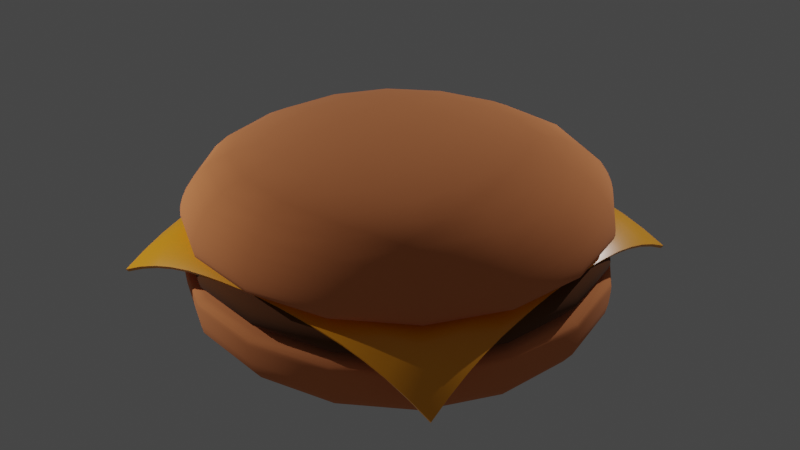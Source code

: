 # Source: hamburger.blend  (saved by Blender 3.2.14; exported with 4.5.12 LTS)
import bpy
from mathutils import Matrix  # noqa: F401  (used for matrix-valued properties, if any)

bpy.ops.wm.read_factory_settings(use_empty=True)
scene = bpy.context.scene
scene.name = 'Scene'

# ---- collections
col_collection = bpy.data.collections.new('Collection'); scene.collection.children.link(col_collection)

# ---- materials (node trees are filled in below, after node groups)
mat_bunmaterial = bpy.data.materials.new('bunMaterial')
mat_bunmaterial.use_transparent_shadow = False
mat_meatmaterial = bpy.data.materials.new('meatMaterial')
mat_meatmaterial.alpha_threshold = 0.0
mat_meatmaterial.use_transparent_shadow = False
mat_meatmaterial.line_color = (0.0, 0.0, 0.0, 1.0)
mat_cheesematerial = bpy.data.materials.new('cheeseMaterial')
mat_cheesematerial.use_transparent_shadow = False

# ---- node groups
ng_auto_smooth = bpy.data.node_groups.new('Auto Smooth', 'GeometryNodeTree')
_s = ng_auto_smooth.interface.new_socket(name='Geometry', in_out='OUTPUT', socket_type='NodeSocketGeometry')
_s = ng_auto_smooth.interface.new_socket(name='Geometry', in_out='INPUT', socket_type='NodeSocketGeometry')
_s = ng_auto_smooth.interface.new_socket(name='Angle', in_out='INPUT', socket_type='NodeSocketFloat')
_s.subtype = 'ANGLE'
_s.min_value = 0.0
_s.max_value = 3.142
ng_auto_smooth.is_modifier = True
_N = ng_auto_smooth.nodes; _L = ng_auto_smooth.links
n0 = _N.new('NodeGroupOutput'); n0.name = 'Group Output'; n0.location = (480, -100)
n1 = _N.new('NodeGroupInput'); n1.name = 'Group Input'; n1.location = (-420, -300)
n2 = _N.new('NodeGroupInput'); n2.name = 'Group Input.001'; n2.location = (-60, -100)
n3 = _N.new('GeometryNodeSetShadeSmooth'); n3.name = 'Set Shade Smooth'; n3.location = (120, -100)
n3.domain = 'EDGE'
n4 = _N.new('GeometryNodeSetShadeSmooth'); n4.name = 'Set Shade Smooth.001'; n4.location = (300, -100)
n5 = _N.new('GeometryNodeInputMeshEdgeAngle'); n5.name = 'Edge Angle'; n5.location = (-420, -220)
n6 = _N.new('GeometryNodeInputEdgeSmooth'); n6.name = 'Is Edge Smooth'; n6.location = (-60, -160)
n7 = _N.new('GeometryNodeInputShadeSmooth'); n7.name = 'Is Face Smooth'; n7.location = (-240, -340)
n8 = _N.new('FunctionNodeBooleanMath'); n8.name = 'Boolean Math'; n8.location = (-60, -220)
n9 = _N.new('FunctionNodeCompare'); n9.name = 'Compare'; n9.location = (-240, -180)
n9.operation = 'LESS_EQUAL'
_L.new(n5.outputs[0], n9.inputs[0])
_L.new(n4.outputs[0], n0.inputs[0])
_L.new(n1.outputs[1], n9.inputs[1])
_L.new(n9.outputs[0], n8.inputs[0])
_L.new(n7.outputs[0], n8.inputs[1])
_L.new(n2.outputs[0], n3.inputs[0])
_L.new(n6.outputs[0], n3.inputs[1])
_L.new(n3.outputs[0], n4.inputs[0])
_L.new(n8.outputs[0], n3.inputs[2])
n0.is_active_output = True

# ---- material node trees
mat_bunmaterial.use_nodes = True; mat_bunmaterial.node_tree.nodes.clear()
_N = mat_bunmaterial.node_tree.nodes; _L = mat_bunmaterial.node_tree.links
n0 = _N.new('ShaderNodeBsdfPrincipled'); n0.name = 'Principled BSDF'; n0.location = (10, 300)
n0.distribution = 'GGX'
n0.subsurface_method = 'RANDOM_WALK_SKIN'
n0.inputs[0].default_value = (0.8, 0.2567, 0.0871, 1.0)
n0.inputs[2].default_value = 1.0
n0.inputs[3].default_value = 1.45
n0.inputs[27].default_value = (0.0, 0.0, 0.0, 1.0)
n0.inputs[28].default_value = 1.0
n1 = _N.new('ShaderNodeOutputMaterial'); n1.name = 'Material Output'; n1.location = (300, 300)
_L.new(n0.outputs[0], n1.inputs[0])
n1.is_active_output = True
mat_meatmaterial.use_nodes = True; mat_meatmaterial.node_tree.nodes.clear()
_N = mat_meatmaterial.node_tree.nodes; _L = mat_meatmaterial.node_tree.links
n0 = _N.new('ShaderNodeOutputMaterial'); n0.name = 'Material Output'; n0.location = (300, 300)
n1 = _N.new('ShaderNodeBsdfPrincipled'); n1.name = 'Principled BSDF'; n1.location = (10, 300)
n1.distribution = 'GGX'
n1.subsurface_method = 'RANDOM_WALK_SKIN'
n1.inputs[0].default_value = (0.1178, 0.0362, 0.005378, 1.0)
n1.inputs[2].default_value = 1.0
n1.inputs[3].default_value = 1.45
n1.inputs[27].default_value = (0.0, 0.0, 0.0, 1.0)
n1.inputs[28].default_value = 1.0
_L.new(n1.outputs[0], n0.inputs[0])
n0.is_active_output = True
mat_cheesematerial.use_nodes = True; mat_cheesematerial.node_tree.nodes.clear()
_N = mat_cheesematerial.node_tree.nodes; _L = mat_cheesematerial.node_tree.links
n0 = _N.new('ShaderNodeBsdfPrincipled'); n0.name = 'Principled BSDF'; n0.location = (10, 300)
n0.distribution = 'GGX'
n0.subsurface_method = 'RANDOM_WALK_SKIN'
n0.inputs[0].default_value = (1.0, 0.3816, 0.005117, 1.0)
n0.inputs[2].default_value = 0.3053
n0.inputs[3].default_value = 1.45
n0.inputs[27].default_value = (0.0, 0.0, 0.0, 1.0)
n0.inputs[28].default_value = 1.0
n1 = _N.new('ShaderNodeOutputMaterial'); n1.name = 'Material Output'; n1.location = (300, 300)
_L.new(n0.outputs[0], n1.inputs[0])
n1.is_active_output = True

# ---- world
world_world = bpy.data.worlds.new('World'); scene.world = world_world
world_world.use_nodes = True; world_world.node_tree.nodes.clear()
_N = world_world.node_tree.nodes; _L = world_world.node_tree.links
n0 = _N.new('ShaderNodeOutputWorld'); n0.name = 'World Output'; n0.location = (300, 300)
n1 = _N.new('ShaderNodeBackground'); n1.name = 'Background'; n1.location = (10, 300)
n1.inputs[0].default_value = (0.05088, 0.05088, 0.05088, 1.0)
_L.new(n1.outputs[0], n0.inputs[0])
n0.is_active_output = True
world_world.color = (0.05088, 0.05088, 0.05088)
world_world.use_sun_shadow = False
world_world.sun_shadow_jitter_overblur = 0.0

# ---- lights
light_light = bpy.data.lights.new('Light', 'POINT')
light_light.transmission_factor = 0.0
light_light.energy = 5000.0
light_light.shadow_soft_size = 0.1
light_light.shadow_maximum_resolution = 0.006
light_light.use_absolute_resolution = True
light_light_001 = bpy.data.lights.new('Light.001', 'POINT')
light_light_001.transmission_factor = 0.0
light_light_001.energy = 3000.0
light_light_001.shadow_soft_size = 0.1
light_light_001.shadow_maximum_resolution = 0.006
light_light_001.use_absolute_resolution = True

# ---- meshes
me_cube_001 = bpy.data.meshes.new('Cube.001')
me_cube_001.from_pydata([(4.925, 4.925, 1.48), (4.725, 4.725, -0.4039), (4.925, -4.925, 1.48), (4.725, -4.725, -0.4039), (-4.925, 4.925, 1.48), (-4.725, 4.725, -0.4039), (-4.925, -4.925, 1.48), (-4.725, -4.725, -0.4039), (4.925, 4.925, 1.175), (4.925, -4.925, 1.175), (-4.925, -4.925, 1.175), (-4.925, 4.925, 1.175), (4.925, 4.925, 0.8981), (4.925, -4.925, 0.8981), (-4.925, -4.925, 0.8981), (-4.925, 4.925, 0.8981)], [], [(12, 1, 3, 13), (13, 3, 7, 14), (14, 7, 5, 15), (15, 5, 1, 12), (2, 6, 4, 0), (7, 3, 1, 5), (4, 11, 8, 0), (6, 10, 11, 4), (2, 9, 10, 6), (0, 8, 9, 2), (11, 15, 12, 8), (10, 14, 15, 11), (9, 13, 14, 10), (8, 12, 13, 9)])
me_cube_001.polygons.foreach_set('use_smooth', [True] * 14)
_uv = me_cube_001.uv_layers.new(name='UVMap')
_uv.uv.foreach_set('vector', [0.4961, 0.0, 0.625, 0.0, 0.625, 0.25, 0.4961, 0.25, 0.4961, 0.25, 0.625, 0.25, 0.625, 0.5, 0.4961, 0.5, 0.4961, 0.5, 0.625, 0.5, 0.625, 0.75, 0.4961, 0.75, 0.4961, 0.75, 0.625, 0.75, 0.625, 1.0, 0.4961, 1.0, 0.125, 0.5, 0.375, 0.5, 0.375, 0.75, 0.125, 0.75, 0.625, 0.5, 0.875, 0.5, 0.875, 0.75, 0.625, 0.75, 0.375, 0.75, 0.4083, 0.75, 0.4083, 1.0, 0.375, 1.0, 0.375, 0.5, 0.4083, 0.5, 0.4083, 0.75, 0.375, 0.75, 0.375, 0.25, 0.4083, 0.25, 0.4083, 0.5, 0.375, 0.5, 0.375, 0.0, 0.4083, 0.0, 0.4083, 0.25, 0.375, 0.25, 0.4083, 0.75, 0.4961, 0.75, 0.4961, 1.0, 0.4083, 1.0, 0.4083, 0.5, 0.4961, 0.5, 0.4961, 0.75, 0.4083, 0.75, 0.4083, 0.25, 0.4961, 0.25, 0.4961, 0.5, 0.4083, 0.5, 0.4083, 0.0, 0.4961, 0.0, 0.4961, 0.25, 0.4083, 0.25])
me_cube_001.materials.append(mat_bunmaterial)
me_cube_001.update()
me_cube_002 = bpy.data.meshes.new('Cube.002')
me_cube_002.from_pydata([(4.201, 4.201, 1.365), (4.548, 4.548, 0.272), (4.201, -4.201, 1.365), (4.548, -4.548, 0.272), (-4.201, 4.201, 1.365), (-4.548, 4.548, 0.272), (-4.201, -4.201, 1.365), (-4.548, -4.548, 0.272), (4.925, 4.925, 1.0), (4.925, -4.925, 1.0), (-4.925, -4.925, 1.0), (-4.925, 4.925, 1.0), (4.925, 4.925, 0.6991), (4.925, -4.925, 0.6991), (-4.925, -4.925, 0.6991), (-4.925, 4.925, 0.6991)], [], [(12, 1, 3, 13), (13, 3, 7, 14), (14, 7, 5, 15), (15, 5, 1, 12), (2, 6, 4, 0), (7, 3, 1, 5), (4, 11, 8, 0), (6, 10, 11, 4), (2, 9, 10, 6), (0, 8, 9, 2), (11, 15, 12, 8), (10, 14, 15, 11), (9, 13, 14, 10), (8, 12, 13, 9)])
me_cube_002.polygons.foreach_set('use_smooth', [True] * 14)
_uv = me_cube_002.uv_layers.new(name='UVMap')
_uv.uv.foreach_set('vector', [0.4961, 0.0, 0.625, 0.0, 0.625, 0.25, 0.4961, 0.25, 0.4961, 0.25, 0.625, 0.25, 0.625, 0.5, 0.4961, 0.5, 0.4961, 0.5, 0.625, 0.5, 0.625, 0.75, 0.4961, 0.75, 0.4961, 0.75, 0.625, 0.75, 0.625, 1.0, 0.4961, 1.0, 0.125, 0.5, 0.375, 0.5, 0.375, 0.75, 0.125, 0.75, 0.625, 0.5, 0.875, 0.5, 0.875, 0.75, 0.625, 0.75, 0.375, 0.75, 0.4083, 0.75, 0.4083, 1.0, 0.375, 1.0, 0.375, 0.5, 0.4083, 0.5, 0.4083, 0.75, 0.375, 0.75, 0.375, 0.25, 0.4083, 0.25, 0.4083, 0.5, 0.375, 0.5, 0.375, 0.0, 0.4083, 0.0, 0.4083, 0.25, 0.375, 0.25, 0.4083, 0.75, 0.4961, 0.75, 0.4961, 1.0, 0.4083, 1.0, 0.4083, 0.5, 0.4961, 0.5, 0.4961, 0.75, 0.4083, 0.75, 0.4083, 0.25, 0.4961, 0.25, 0.4961, 0.5, 0.4083, 0.5, 0.4083, 0.0, 0.4961, 0.0, 0.4961, 0.25, 0.4083, 0.25])
me_cube_002.materials.append(mat_meatmaterial)
me_cube_002.update()
me_plane = bpy.data.meshes.new('Plane')
me_plane.from_pydata([(-4.435, -4.435, -1.359), (4.435, -4.435, -1.359), (-4.435, 4.435, -1.359), (4.435, 4.435, -1.359), (-4.435, 3.881, -1.09), (-4.435, 3.327, -0.8721), (-4.435, 2.772, -0.7038), (-4.435, 2.218, -0.5844), (-4.435, 1.663, -0.5103), (-4.435, 1.109, -0.4577), (-4.435, 0.5544, -0.4239), (-4.435, 0.0, -0.4091), (-4.435, -0.5544, -0.4239), (-4.435, -1.109, -0.4577), (-4.435, -1.663, -0.5103), (-4.435, -2.218, -0.5844), (-4.435, -2.772, -0.7038), (-4.435, -3.327, -0.8721), (-4.435, -3.881, -1.09), (-3.881, -4.435, -1.09), (-3.327, -4.435, -0.8721), (-2.772, -4.435, -0.7038), (-2.218, -4.435, -0.5844), (-1.663, -4.435, -0.5103), (-1.109, -4.435, -0.4577), (-0.5544, -4.435, -0.4239), (0.0, -4.435, -0.4091), (0.5544, -4.435, -0.4239), (1.109, -4.435, -0.4577), (1.663, -4.435, -0.5103), (2.218, -4.435, -0.5844), (2.772, -4.435, -0.7038), (3.327, -4.435, -0.8721), (3.881, -4.435, -1.09), (4.435, -3.881, -1.09), (4.435, -3.327, -0.8721), (4.435, -2.772, -0.7038), (4.435, -2.218, -0.5844), (4.435, -1.663, -0.5103), (4.435, -1.109, -0.4577), (4.435, -0.5544, -0.4239), (4.435, 0.0, -0.4091), (4.435, 0.5544, -0.4239), (4.435, 1.109, -0.4577), (4.435, 1.663, -0.5103), (4.435, 2.218, -0.5844), (4.435, 2.772, -0.7038), (4.435, 3.327, -0.8721), (4.435, 3.881, -1.09), (3.881, 4.435, -1.09), (3.327, 4.435, -0.8721), (2.772, 4.435, -0.7038), (2.218, 4.435, -0.5844), (1.663, 4.435, -0.5103), (1.109, 4.435, -0.4577), (0.5544, 4.435, -0.4239), (0.0, 4.435, -0.4091), (-0.5544, 4.435, -0.4239), (-1.109, 4.435, -0.4577), (-1.663, 4.435, -0.5103), (-2.218, 4.435, -0.5844), (-2.772, 4.435, -0.7038), (-3.327, 4.435, -0.8721), (-3.881, 4.435, -1.09), (-3.881, -3.881, -0.678), (-3.881, -3.327, -0.5153), (-3.881, -2.772, -0.3695), (-3.881, -2.218, -0.2621), (-3.881, -1.663, -0.1935), (-3.881, -1.109, -0.1434), (-3.881, -0.5544, -0.1115), (-3.881, 0.0, -0.09807), (-3.881, 0.5544, -0.1115), (-3.881, 1.109, -0.1434), (-3.881, 1.663, -0.1935), (-3.881, 2.218, -0.2621), (-3.881, 2.772, -0.3695), (-3.881, 3.327, -0.5153), (-3.881, 3.881, -0.678), (-3.327, -3.881, -0.5153), (-3.327, -3.327, -0.3309), (-3.327, -2.772, -0.228), (-3.327, -2.218, -0.1476), (-3.327, -1.663, -0.09057), (-3.327, -1.109, -0.04744), (-3.327, -0.5544, -0.02065), (-3.327, 0.0, -0.01108), (-3.327, 0.5544, -0.02065), (-3.327, 1.109, -0.04744), (-3.327, 1.663, -0.09057), (-3.327, 2.218, -0.1476), (-3.327, 2.772, -0.228), (-3.327, 3.327, -0.3309), (-3.327, 3.881, -0.5153), (-2.772, -3.881, -0.3695), (-2.772, -3.327, -0.228), (-2.772, -2.772, -0.1567), (-2.772, -2.218, -0.1044), (-2.772, -1.663, -0.05934), (-2.772, -1.109, -0.02593), (-2.772, -0.5544, -0.006646), (-2.772, 0.0, -0.002384), (-2.772, 0.5544, -0.006646), (-2.772, 1.109, -0.02593), (-2.772, 1.663, -0.05934), (-2.772, 2.218, -0.1044), (-2.772, 2.772, -0.1567), (-2.772, 3.327, -0.228), (-2.772, 3.881, -0.3695), (-2.218, -3.881, -0.2621), (-2.218, -3.327, -0.1476), (-2.218, -2.772, -0.1044), (-2.218, -2.218, -0.06532), (-2.218, -1.663, -0.03352), (-2.218, -1.109, -0.01094), (-2.218, -0.5544, -0.0004805), (-2.218, 0.0, 0.0), (-2.218, 0.5544, -0.0004805), (-2.218, 1.109, -0.01094), (-2.218, 1.663, -0.03352), (-2.218, 2.218, -0.06532), (-2.218, 2.772, -0.1044), (-2.218, 3.327, -0.1476), (-2.218, 3.881, -0.2621), (-1.663, -3.881, -0.1935), (-1.663, -3.327, -0.09057), (-1.663, -2.772, -0.05934), (-1.663, -2.218, -0.03352), (-1.663, -1.663, -0.01397), (-1.663, -1.109, -0.002153), (-1.663, -0.5544, 0.0), (-1.663, 0.0, 0.0), (-1.663, 0.5544, 0.0), (-1.663, 1.109, -0.002153), (-1.663, 1.663, -0.01397), (-1.663, 2.218, -0.03352), (-1.663, 2.772, -0.05934), (-1.663, 3.327, -0.09057), (-1.663, 3.881, -0.1935), (-1.109, -3.881, -0.1434), (-1.109, -3.327, -0.04744), (-1.109, -2.772, -0.02593), (-1.109, -2.218, -0.01094), (-1.109, -1.663, -0.002153), (-1.109, -1.109, 0.0), (-1.109, -0.5544, 0.0), (-1.109, 0.0, 0.0), (-1.109, 0.5544, 0.0), (-1.109, 1.109, 0.0), (-1.109, 1.663, -0.002153), (-1.109, 2.218, -0.01094), (-1.109, 2.772, -0.02593), (-1.109, 3.327, -0.04744), (-1.109, 3.881, -0.1434), (-0.5544, -3.881, -0.1115), (-0.5544, -3.327, -0.02065), (-0.5544, -2.772, -0.006646), (-0.5544, -2.218, -0.0004805), (-0.5544, -1.663, 0.0), (-0.5544, -1.109, 0.0), (-0.5544, -0.5544, 0.0), (-0.5544, 0.0, 0.0), (-0.5544, 0.5544, 0.0), (-0.5544, 1.109, 0.0), (-0.5544, 1.663, 0.0), (-0.5544, 2.218, -0.0004805), (-0.5544, 2.772, -0.006646), (-0.5544, 3.327, -0.02065), (-0.5544, 3.881, -0.1115), (0.0, -3.881, -0.09807), (0.0, -3.327, -0.01108), (0.0, -2.772, -0.002384), (0.0, -2.218, 0.0), (0.0, -1.663, 0.0), (0.0, -1.109, 0.0), (0.0, -0.5544, 0.0), (0.0, 0.0, 0.0), (0.0, 0.5544, 0.0), (0.0, 1.109, 0.0), (0.0, 1.663, 0.0), (0.0, 2.218, 0.0), (0.0, 2.772, -0.002384), (0.0, 3.327, -0.01108), (0.0, 3.881, -0.09807), (0.5544, -3.881, -0.1115), (0.5544, -3.327, -0.02065), (0.5544, -2.772, -0.006646), (0.5544, -2.218, -0.0004805), (0.5544, -1.663, 0.0), (0.5544, -1.109, 0.0), (0.5544, -0.5544, 0.0), (0.5544, 0.0, 0.0), (0.5544, 0.5544, 0.0), (0.5544, 1.109, 0.0), (0.5544, 1.663, 0.0), (0.5544, 2.218, -0.0004805), (0.5544, 2.772, -0.006646), (0.5544, 3.327, -0.02065), (0.5544, 3.881, -0.1115), (1.109, -3.881, -0.1434), (1.109, -3.327, -0.04744), (1.109, -2.772, -0.02593), (1.109, -2.218, -0.01094), (1.109, -1.663, -0.002153), (1.109, -1.109, 0.0), (1.109, -0.5544, 0.0), (1.109, 0.0, 0.0), (1.109, 0.5544, 0.0), (1.109, 1.109, 0.0), (1.109, 1.663, -0.002153), (1.109, 2.218, -0.01094), (1.109, 2.772, -0.02593), (1.109, 3.327, -0.04744), (1.109, 3.881, -0.1434), (1.663, -3.881, -0.1935), (1.663, -3.327, -0.09057), (1.663, -2.772, -0.05934), (1.663, -2.218, -0.03352), (1.663, -1.663, -0.01397), (1.663, -1.109, -0.002153), (1.663, -0.5544, 0.0), (1.663, 0.0, 0.0), (1.663, 0.5544, 0.0), (1.663, 1.109, -0.002153), (1.663, 1.663, -0.01397), (1.663, 2.218, -0.03352), (1.663, 2.772, -0.05934), (1.663, 3.327, -0.09057), (1.663, 3.881, -0.1935), (2.218, -3.881, -0.2621), (2.218, -3.327, -0.1476), (2.218, -2.772, -0.1044), (2.218, -2.218, -0.06532), (2.218, -1.663, -0.03352), (2.218, -1.109, -0.01094), (2.218, -0.5544, -0.0004805), (2.218, 0.0, 0.0), (2.218, 0.5544, -0.0004805), (2.218, 1.109, -0.01094), (2.218, 1.663, -0.03352), (2.218, 2.218, -0.06532), (2.218, 2.772, -0.1044), (2.218, 3.327, -0.1476), (2.218, 3.881, -0.2621), (2.772, -3.881, -0.3695), (2.772, -3.327, -0.228), (2.772, -2.772, -0.1567), (2.772, -2.218, -0.1044), (2.772, -1.663, -0.05934), (2.772, -1.109, -0.02593), (2.772, -0.5544, -0.006646), (2.772, 0.0, -0.002384), (2.772, 0.5544, -0.006646), (2.772, 1.109, -0.02593), (2.772, 1.663, -0.05934), (2.772, 2.218, -0.1044), (2.772, 2.772, -0.1567), (2.772, 3.327, -0.228), (2.772, 3.881, -0.3695), (3.327, -3.881, -0.5153), (3.327, -3.327, -0.3309), (3.327, -2.772, -0.228), (3.327, -2.218, -0.1476), (3.327, -1.663, -0.09057), (3.327, -1.109, -0.04744), (3.327, -0.5544, -0.02065), (3.327, 0.0, -0.01108), (3.327, 0.5544, -0.02065), (3.327, 1.109, -0.04744), (3.327, 1.663, -0.09057), (3.327, 2.218, -0.1476), (3.327, 2.772, -0.228), (3.327, 3.327, -0.3309), (3.327, 3.881, -0.5153), (3.881, -3.881, -0.678), (3.881, -3.327, -0.5153), (3.881, -2.772, -0.3695), (3.881, -2.218, -0.2621), (3.881, -1.663, -0.1935), (3.881, -1.109, -0.1434), (3.881, -0.5544, -0.1115), (3.881, 0.0, -0.09807), (3.881, 0.5544, -0.1115), (3.881, 1.109, -0.1434), (3.881, 1.663, -0.1935), (3.881, 2.218, -0.2621), (3.881, 2.772, -0.3695), (3.881, 3.327, -0.5153), (3.881, 3.881, -0.678)], [], [(288, 48, 3, 49), (4, 78, 63, 2), (78, 93, 62, 63), (93, 108, 61, 62), (108, 123, 60, 61), (123, 138, 59, 60), (138, 153, 58, 59), (153, 168, 57, 58), (168, 183, 56, 57), (183, 198, 55, 56), (198, 213, 54, 55), (213, 228, 53, 54), (228, 243, 52, 53), (243, 258, 51, 52), (258, 273, 50, 51), (273, 288, 49, 50), (0, 19, 64, 18), (18, 64, 65, 17), (17, 65, 66, 16), (16, 66, 67, 15), (15, 67, 68, 14), (14, 68, 69, 13), (13, 69, 70, 12), (12, 70, 71, 11), (11, 71, 72, 10), (10, 72, 73, 9), (9, 73, 74, 8), (8, 74, 75, 7), (7, 75, 76, 6), (6, 76, 77, 5), (5, 77, 78, 4), (19, 20, 79, 64), (64, 79, 80, 65), (65, 80, 81, 66), (66, 81, 82, 67), (67, 82, 83, 68), (68, 83, 84, 69), (69, 84, 85, 70), (70, 85, 86, 71), (71, 86, 87, 72), (72, 87, 88, 73), (73, 88, 89, 74), (74, 89, 90, 75), (75, 90, 91, 76), (76, 91, 92, 77), (77, 92, 93, 78), (20, 21, 94, 79), (79, 94, 95, 80), (80, 95, 96, 81), (81, 96, 97, 82), (82, 97, 98, 83), (83, 98, 99, 84), (84, 99, 100, 85), (85, 100, 101, 86), (86, 101, 102, 87), (87, 102, 103, 88), (88, 103, 104, 89), (89, 104, 105, 90), (90, 105, 106, 91), (91, 106, 107, 92), (92, 107, 108, 93), (21, 22, 109, 94), (94, 109, 110, 95), (95, 110, 111, 96), (96, 111, 112, 97), (97, 112, 113, 98), (98, 113, 114, 99), (99, 114, 115, 100), (100, 115, 116, 101), (101, 116, 117, 102), (102, 117, 118, 103), (103, 118, 119, 104), (104, 119, 120, 105), (105, 120, 121, 106), (106, 121, 122, 107), (107, 122, 123, 108), (22, 23, 124, 109), (109, 124, 125, 110), (110, 125, 126, 111), (111, 126, 127, 112), (112, 127, 128, 113), (113, 128, 129, 114), (114, 129, 130, 115), (115, 130, 131, 116), (116, 131, 132, 117), (117, 132, 133, 118), (118, 133, 134, 119), (119, 134, 135, 120), (120, 135, 136, 121), (121, 136, 137, 122), (122, 137, 138, 123), (23, 24, 139, 124), (124, 139, 140, 125), (125, 140, 141, 126), (126, 141, 142, 127), (127, 142, 143, 128), (128, 143, 144, 129), (129, 144, 145, 130), (130, 145, 146, 131), (131, 146, 147, 132), (132, 147, 148, 133), (133, 148, 149, 134), (134, 149, 150, 135), (135, 150, 151, 136), (136, 151, 152, 137), (137, 152, 153, 138), (24, 25, 154, 139), (139, 154, 155, 140), (140, 155, 156, 141), (141, 156, 157, 142), (142, 157, 158, 143), (143, 158, 159, 144), (144, 159, 160, 145), (145, 160, 161, 146), (146, 161, 162, 147), (147, 162, 163, 148), (148, 163, 164, 149), (149, 164, 165, 150), (150, 165, 166, 151), (151, 166, 167, 152), (152, 167, 168, 153), (25, 26, 169, 154), (154, 169, 170, 155), (155, 170, 171, 156), (156, 171, 172, 157), (157, 172, 173, 158), (158, 173, 174, 159), (159, 174, 175, 160), (160, 175, 176, 161), (161, 176, 177, 162), (162, 177, 178, 163), (163, 178, 179, 164), (164, 179, 180, 165), (165, 180, 181, 166), (166, 181, 182, 167), (167, 182, 183, 168), (26, 27, 184, 169), (169, 184, 185, 170), (170, 185, 186, 171), (171, 186, 187, 172), (172, 187, 188, 173), (173, 188, 189, 174), (174, 189, 190, 175), (175, 190, 191, 176), (176, 191, 192, 177), (177, 192, 193, 178), (178, 193, 194, 179), (179, 194, 195, 180), (180, 195, 196, 181), (181, 196, 197, 182), (182, 197, 198, 183), (27, 28, 199, 184), (184, 199, 200, 185), (185, 200, 201, 186), (186, 201, 202, 187), (187, 202, 203, 188), (188, 203, 204, 189), (189, 204, 205, 190), (190, 205, 206, 191), (191, 206, 207, 192), (192, 207, 208, 193), (193, 208, 209, 194), (194, 209, 210, 195), (195, 210, 211, 196), (196, 211, 212, 197), (197, 212, 213, 198), (28, 29, 214, 199), (199, 214, 215, 200), (200, 215, 216, 201), (201, 216, 217, 202), (202, 217, 218, 203), (203, 218, 219, 204), (204, 219, 220, 205), (205, 220, 221, 206), (206, 221, 222, 207), (207, 222, 223, 208), (208, 223, 224, 209), (209, 224, 225, 210), (210, 225, 226, 211), (211, 226, 227, 212), (212, 227, 228, 213), (29, 30, 229, 214), (214, 229, 230, 215), (215, 230, 231, 216), (216, 231, 232, 217), (217, 232, 233, 218), (218, 233, 234, 219), (219, 234, 235, 220), (220, 235, 236, 221), (221, 236, 237, 222), (222, 237, 238, 223), (223, 238, 239, 224), (224, 239, 240, 225), (225, 240, 241, 226), (226, 241, 242, 227), (227, 242, 243, 228), (30, 31, 244, 229), (229, 244, 245, 230), (230, 245, 246, 231), (231, 246, 247, 232), (232, 247, 248, 233), (233, 248, 249, 234), (234, 249, 250, 235), (235, 250, 251, 236), (236, 251, 252, 237), (237, 252, 253, 238), (238, 253, 254, 239), (239, 254, 255, 240), (240, 255, 256, 241), (241, 256, 257, 242), (242, 257, 258, 243), (31, 32, 259, 244), (244, 259, 260, 245), (245, 260, 261, 246), (246, 261, 262, 247), (247, 262, 263, 248), (248, 263, 264, 249), (249, 264, 265, 250), (250, 265, 266, 251), (251, 266, 267, 252), (252, 267, 268, 253), (253, 268, 269, 254), (254, 269, 270, 255), (255, 270, 271, 256), (256, 271, 272, 257), (257, 272, 273, 258), (32, 33, 274, 259), (259, 274, 275, 260), (260, 275, 276, 261), (261, 276, 277, 262), (262, 277, 278, 263), (263, 278, 279, 264), (264, 279, 280, 265), (265, 280, 281, 266), (266, 281, 282, 267), (267, 282, 283, 268), (268, 283, 284, 269), (269, 284, 285, 270), (270, 285, 286, 271), (271, 286, 287, 272), (272, 287, 288, 273), (33, 1, 34, 274), (274, 34, 35, 275), (275, 35, 36, 276), (276, 36, 37, 277), (277, 37, 38, 278), (278, 38, 39, 279), (279, 39, 40, 280), (280, 40, 41, 281), (281, 41, 42, 282), (282, 42, 43, 283), (283, 43, 44, 284), (284, 44, 45, 285), (285, 45, 46, 286), (286, 46, 47, 287), (287, 47, 48, 288)])
me_plane.polygons.foreach_set('use_smooth', [True] * 256)
_uv = me_plane.uv_layers.new(name='UVMap')
_uv.uv.foreach_set('vector', [0.9375, 0.9375, 1.0, 0.9375, 1.0, 1.0, 0.9375, 1.0, 0.0, 0.9375, 0.0625, 0.9375, 0.0625, 1.0, 0.0, 1.0, 0.0625, 0.9375, 0.125, 0.9375, 0.125, 1.0, 0.0625, 1.0, 0.125, 0.9375, 0.1875, 0.9375, 0.1875, 1.0, 0.125, 1.0, 0.1875, 0.9375, 0.25, 0.9375, 0.25, 1.0, 0.1875, 1.0, 0.25, 0.9375, 0.3125, 0.9375, 0.3125, 1.0, 0.25, 1.0, 0.3125, 0.9375, 0.375, 0.9375, 0.375, 1.0, 0.3125, 1.0, 0.375, 0.9375, 0.4375, 0.9375, 0.4375, 1.0, 0.375, 1.0, 0.4375, 0.9375, 0.5, 0.9375, 0.5, 1.0, 0.4375, 1.0, 0.5, 0.9375, 0.5625, 0.9375, 0.5625, 1.0, 0.5, 1.0, 0.5625, 0.9375, 0.625, 0.9375, 0.625, 1.0, 0.5625, 1.0, 0.625, 0.9375, 0.6875, 0.9375, 0.6875, 1.0, 0.625, 1.0, 0.6875, 0.9375, 0.75, 0.9375, 0.75, 1.0, 0.6875, 1.0, 0.75, 0.9375, 0.8125, 0.9375, 0.8125, 1.0, 0.75, 1.0, 0.8125, 0.9375, 0.875, 0.9375, 0.875, 1.0, 0.8125, 1.0, 0.875, 0.9375, 0.9375, 0.9375, 0.9375, 1.0, 0.875, 1.0, 0.0, 0.0, 0.0625, 0.0, 0.0625, 0.0625, 0.0, 0.0625, 0.0, 0.0625, 0.0625, 0.0625, 0.0625, 0.125, 0.0, 0.125, 0.0, 0.125, 0.0625, 0.125, 0.0625, 0.1875, 0.0, 0.1875, 0.0, 0.1875, 0.0625, 0.1875, 0.0625, 0.25, 0.0, 0.25, 0.0, 0.25, 0.0625, 0.25, 0.0625, 0.3125, 0.0, 0.3125, 0.0, 0.3125, 0.0625, 0.3125, 0.0625, 0.375, 0.0, 0.375, 0.0, 0.375, 0.0625, 0.375, 0.0625, 0.4375, 0.0, 0.4375, 0.0, 0.4375, 0.0625, 0.4375, 0.0625, 0.5, 0.0, 0.5, 0.0, 0.5, 0.0625, 0.5, 0.0625, 0.5625, 0.0, 0.5625, 0.0, 0.5625, 0.0625, 0.5625, 0.0625, 0.625, 0.0, 0.625, 0.0, 0.625, 0.0625, 0.625, 0.0625, 0.6875, 0.0, 0.6875, 0.0, 0.6875, 0.0625, 0.6875, 0.0625, 0.75, 0.0, 0.75, 0.0, 0.75, 0.0625, 0.75, 0.0625, 0.8125, 0.0, 0.8125, 0.0, 0.8125, 0.0625, 0.8125, 0.0625, 0.875, 0.0, 0.875, 0.0, 0.875, 0.0625, 0.875, 0.0625, 0.9375, 0.0, 0.9375, 0.0625, 0.0, 0.125, 0.0, 0.125, 0.0625, 0.0625, 0.0625, 0.0625, 0.0625, 0.125, 0.0625, 0.125, 0.125, 0.0625, 0.125, 0.0625, 0.125, 0.125, 0.125, 0.125, 0.1875, 0.0625, 0.1875, 0.0625, 0.1875, 0.125, 0.1875, 0.125, 0.25, 0.0625, 0.25, 0.0625, 0.25, 0.125, 0.25, 0.125, 0.3125, 0.0625, 0.3125, 0.0625, 0.3125, 0.125, 0.3125, 0.125, 0.375, 0.0625, 0.375, 0.0625, 0.375, 0.125, 0.375, 0.125, 0.4375, 0.0625, 0.4375, 0.0625, 0.4375, 0.125, 0.4375, 0.125, 0.5, 0.0625, 0.5, 0.0625, 0.5, 0.125, 0.5, 0.125, 0.5625, 0.0625, 0.5625, 0.0625, 0.5625, 0.125, 0.5625, 0.125, 0.625, 0.0625, 0.625, 0.0625, 0.625, 0.125, 0.625, 0.125, 0.6875, 0.0625, 0.6875, 0.0625, 0.6875, 0.125, 0.6875, 0.125, 0.75, 0.0625, 0.75, 0.0625, 0.75, 0.125, 0.75, 0.125, 0.8125, 0.0625, 0.8125, 0.0625, 0.8125, 0.125, 0.8125, 0.125, 0.875, 0.0625, 0.875, 0.0625, 0.875, 0.125, 0.875, 0.125, 0.9375, 0.0625, 0.9375, 0.125, 0.0, 0.1875, 0.0, 0.1875, 0.0625, 0.125, 0.0625, 0.125, 0.0625, 0.1875, 0.0625, 0.1875, 0.125, 0.125, 0.125, 0.125, 0.125, 0.1875, 0.125, 0.1875, 0.1875, 0.125, 0.1875, 0.125, 0.1875, 0.1875, 0.1875, 0.1875, 0.25, 0.125, 0.25, 0.125, 0.25, 0.1875, 0.25, 0.1875, 0.3125, 0.125, 0.3125, 0.125, 0.3125, 0.1875, 0.3125, 0.1875, 0.375, 0.125, 0.375, 0.125, 0.375, 0.1875, 0.375, 0.1875, 0.4375, 0.125, 0.4375, 0.125, 0.4375, 0.1875, 0.4375, 0.1875, 0.5, 0.125, 0.5, 0.125, 0.5, 0.1875, 0.5, 0.1875, 0.5625, 0.125, 0.5625, 0.125, 0.5625, 0.1875, 0.5625, 0.1875, 0.625, 0.125, 0.625, 0.125, 0.625, 0.1875, 0.625, 0.1875, 0.6875, 0.125, 0.6875, 0.125, 0.6875, 0.1875, 0.6875, 0.1875, 0.75, 0.125, 0.75, 0.125, 0.75, 0.1875, 0.75, 0.1875, 0.8125, 0.125, 0.8125, 0.125, 0.8125, 0.1875, 0.8125, 0.1875, 0.875, 0.125, 0.875, 0.125, 0.875, 0.1875, 0.875, 0.1875, 0.9375, 0.125, 0.9375, 0.1875, 0.0, 0.25, 0.0, 0.25, 0.0625, 0.1875, 0.0625, 0.1875, 0.0625, 0.25, 0.0625, 0.25, 0.125, 0.1875, 0.125, 0.1875, 0.125, 0.25, 0.125, 0.25, 0.1875, 0.1875, 0.1875, 0.1875, 0.1875, 0.25, 0.1875, 0.25, 0.25, 0.1875, 0.25, 0.1875, 0.25, 0.25, 0.25, 0.25, 0.3125, 0.1875, 0.3125, 0.1875, 0.3125, 0.25, 0.3125, 0.25, 0.375, 0.1875, 0.375, 0.1875, 0.375, 0.25, 0.375, 0.25, 0.4375, 0.1875, 0.4375, 0.1875, 0.4375, 0.25, 0.4375, 0.25, 0.5, 0.1875, 0.5, 0.1875, 0.5, 0.25, 0.5, 0.25, 0.5625, 0.1875, 0.5625, 0.1875, 0.5625, 0.25, 0.5625, 0.25, 0.625, 0.1875, 0.625, 0.1875, 0.625, 0.25, 0.625, 0.25, 0.6875, 0.1875, 0.6875, 0.1875, 0.6875, 0.25, 0.6875, 0.25, 0.75, 0.1875, 0.75, 0.1875, 0.75, 0.25, 0.75, 0.25, 0.8125, 0.1875, 0.8125, 0.1875, 0.8125, 0.25, 0.8125, 0.25, 0.875, 0.1875, 0.875, 0.1875, 0.875, 0.25, 0.875, 0.25, 0.9375, 0.1875, 0.9375, 0.25, 0.0, 0.3125, 0.0, 0.3125, 0.0625, 0.25, 0.0625, 0.25, 0.0625, 0.3125, 0.0625, 0.3125, 0.125, 0.25, 0.125, 0.25, 0.125, 0.3125, 0.125, 0.3125, 0.1875, 0.25, 0.1875, 0.25, 0.1875, 0.3125, 0.1875, 0.3125, 0.25, 0.25, 0.25, 0.25, 0.25, 0.3125, 0.25, 0.3125, 0.3125, 0.25, 0.3125, 0.25, 0.3125, 0.3125, 0.3125, 0.3125, 0.375, 0.25, 0.375, 0.25, 0.375, 0.3125, 0.375, 0.3125, 0.4375, 0.25, 0.4375, 0.25, 0.4375, 0.3125, 0.4375, 0.3125, 0.5, 0.25, 0.5, 0.25, 0.5, 0.3125, 0.5, 0.3125, 0.5625, 0.25, 0.5625, 0.25, 0.5625, 0.3125, 0.5625, 0.3125, 0.625, 0.25, 0.625, 0.25, 0.625, 0.3125, 0.625, 0.3125, 0.6875, 0.25, 0.6875, 0.25, 0.6875, 0.3125, 0.6875, 0.3125, 0.75, 0.25, 0.75, 0.25, 0.75, 0.3125, 0.75, 0.3125, 0.8125, 0.25, 0.8125, 0.25, 0.8125, 0.3125, 0.8125, 0.3125, 0.875, 0.25, 0.875, 0.25, 0.875, 0.3125, 0.875, 0.3125, 0.9375, 0.25, 0.9375, 0.3125, 0.0, 0.375, 0.0, 0.375, 0.0625, 0.3125, 0.0625, 0.3125, 0.0625, 0.375, 0.0625, 0.375, 0.125, 0.3125, 0.125, 0.3125, 0.125, 0.375, 0.125, 0.375, 0.1875, 0.3125, 0.1875, 0.3125, 0.1875, 0.375, 0.1875, 0.375, 0.25, 0.3125, 0.25, 0.3125, 0.25, 0.375, 0.25, 0.375, 0.3125, 0.3125, 0.3125, 0.3125, 0.3125, 0.375, 0.3125, 0.375, 0.375, 0.3125, 0.375, 0.3125, 0.375, 0.375, 0.375, 0.375, 0.4375, 0.3125, 0.4375, 0.3125, 0.4375, 0.375, 0.4375, 0.375, 0.5, 0.3125, 0.5, 0.3125, 0.5, 0.375, 0.5, 0.375, 0.5625, 0.3125, 0.5625, 0.3125, 0.5625, 0.375, 0.5625, 0.375, 0.625, 0.3125, 0.625, 0.3125, 0.625, 0.375, 0.625, 0.375, 0.6875, 0.3125, 0.6875, 0.3125, 0.6875, 0.375, 0.6875, 0.375, 0.75, 0.3125, 0.75, 0.3125, 0.75, 0.375, 0.75, 0.375, 0.8125, 0.3125, 0.8125, 0.3125, 0.8125, 0.375, 0.8125, 0.375, 0.875, 0.3125, 0.875, 0.3125, 0.875, 0.375, 0.875, 0.375, 0.9375, 0.3125, 0.9375, 0.375, 0.0, 0.4375, 0.0, 0.4375, 0.0625, 0.375, 0.0625, 0.375, 0.0625, 0.4375, 0.0625, 0.4375, 0.125, 0.375, 0.125, 0.375, 0.125, 0.4375, 0.125, 0.4375, 0.1875, 0.375, 0.1875, 0.375, 0.1875, 0.4375, 0.1875, 0.4375, 0.25, 0.375, 0.25, 0.375, 0.25, 0.4375, 0.25, 0.4375, 0.3125, 0.375, 0.3125, 0.375, 0.3125, 0.4375, 0.3125, 0.4375, 0.375, 0.375, 0.375, 0.375, 0.375, 0.4375, 0.375, 0.4375, 0.4375, 0.375, 0.4375, 0.375, 0.4375, 0.4375, 0.4375, 0.4375, 0.5, 0.375, 0.5, 0.375, 0.5, 0.4375, 0.5, 0.4375, 0.5625, 0.375, 0.5625, 0.375, 0.5625, 0.4375, 0.5625, 0.4375, 0.625, 0.375, 0.625, 0.375, 0.625, 0.4375, 0.625, 0.4375, 0.6875, 0.375, 0.6875, 0.375, 0.6875, 0.4375, 0.6875, 0.4375, 0.75, 0.375, 0.75, 0.375, 0.75, 0.4375, 0.75, 0.4375, 0.8125, 0.375, 0.8125, 0.375, 0.8125, 0.4375, 0.8125, 0.4375, 0.875, 0.375, 0.875, 0.375, 0.875, 0.4375, 0.875, 0.4375, 0.9375, 0.375, 0.9375, 0.4375, 0.0, 0.5, 0.0, 0.5, 0.0625, 0.4375, 0.0625, 0.4375, 0.0625, 0.5, 0.0625, 0.5, 0.125, 0.4375, 0.125, 0.4375, 0.125, 0.5, 0.125, 0.5, 0.1875, 0.4375, 0.1875, 0.4375, 0.1875, 0.5, 0.1875, 0.5, 0.25, 0.4375, 0.25, 0.4375, 0.25, 0.5, 0.25, 0.5, 0.3125, 0.4375, 0.3125, 0.4375, 0.3125, 0.5, 0.3125, 0.5, 0.375, 0.4375, 0.375, 0.4375, 0.375, 0.5, 0.375, 0.5, 0.4375, 0.4375, 0.4375, 0.4375, 0.4375, 0.5, 0.4375, 0.5, 0.5, 0.4375, 0.5, 0.4375, 0.5, 0.5, 0.5, 0.5, 0.5625, 0.4375, 0.5625, 0.4375, 0.5625, 0.5, 0.5625, 0.5, 0.625, 0.4375, 0.625, 0.4375, 0.625, 0.5, 0.625, 0.5, 0.6875, 0.4375, 0.6875, 0.4375, 0.6875, 0.5, 0.6875, 0.5, 0.75, 0.4375, 0.75, 0.4375, 0.75, 0.5, 0.75, 0.5, 0.8125, 0.4375, 0.8125, 0.4375, 0.8125, 0.5, 0.8125, 0.5, 0.875, 0.4375, 0.875, 0.4375, 0.875, 0.5, 0.875, 0.5, 0.9375, 0.4375, 0.9375, 0.5, 0.0, 0.5625, 0.0, 0.5625, 0.0625, 0.5, 0.0625, 0.5, 0.0625, 0.5625, 0.0625, 0.5625, 0.125, 0.5, 0.125, 0.5, 0.125, 0.5625, 0.125, 0.5625, 0.1875, 0.5, 0.1875, 0.5, 0.1875, 0.5625, 0.1875, 0.5625, 0.25, 0.5, 0.25, 0.5, 0.25, 0.5625, 0.25, 0.5625, 0.3125, 0.5, 0.3125, 0.5, 0.3125, 0.5625, 0.3125, 0.5625, 0.375, 0.5, 0.375, 0.5, 0.375, 0.5625, 0.375, 0.5625, 0.4375, 0.5, 0.4375, 0.5, 0.4375, 0.5625, 0.4375, 0.5625, 0.5, 0.5, 0.5, 0.5, 0.5, 0.5625, 0.5, 0.5625, 0.5625, 0.5, 0.5625, 0.5, 0.5625, 0.5625, 0.5625, 0.5625, 0.625, 0.5, 0.625, 0.5, 0.625, 0.5625, 0.625, 0.5625, 0.6875, 0.5, 0.6875, 0.5, 0.6875, 0.5625, 0.6875, 0.5625, 0.75, 0.5, 0.75, 0.5, 0.75, 0.5625, 0.75, 0.5625, 0.8125, 0.5, 0.8125, 0.5, 0.8125, 0.5625, 0.8125, 0.5625, 0.875, 0.5, 0.875, 0.5, 0.875, 0.5625, 0.875, 0.5625, 0.9375, 0.5, 0.9375, 0.5625, 0.0, 0.625, 0.0, 0.625, 0.0625, 0.5625, 0.0625, 0.5625, 0.0625, 0.625, 0.0625, 0.625, 0.125, 0.5625, 0.125, 0.5625, 0.125, 0.625, 0.125, 0.625, 0.1875, 0.5625, 0.1875, 0.5625, 0.1875, 0.625, 0.1875, 0.625, 0.25, 0.5625, 0.25, 0.5625, 0.25, 0.625, 0.25, 0.625, 0.3125, 0.5625, 0.3125, 0.5625, 0.3125, 0.625, 0.3125, 0.625, 0.375, 0.5625, 0.375, 0.5625, 0.375, 0.625, 0.375, 0.625, 0.4375, 0.5625, 0.4375, 0.5625, 0.4375, 0.625, 0.4375, 0.625, 0.5, 0.5625, 0.5, 0.5625, 0.5, 0.625, 0.5, 0.625, 0.5625, 0.5625, 0.5625, 0.5625, 0.5625, 0.625, 0.5625, 0.625, 0.625, 0.5625, 0.625, 0.5625, 0.625, 0.625, 0.625, 0.625, 0.6875, 0.5625, 0.6875, 0.5625, 0.6875, 0.625, 0.6875, 0.625, 0.75, 0.5625, 0.75, 0.5625, 0.75, 0.625, 0.75, 0.625, 0.8125, 0.5625, 0.8125, 0.5625, 0.8125, 0.625, 0.8125, 0.625, 0.875, 0.5625, 0.875, 0.5625, 0.875, 0.625, 0.875, 0.625, 0.9375, 0.5625, 0.9375, 0.625, 0.0, 0.6875, 0.0, 0.6875, 0.0625, 0.625, 0.0625, 0.625, 0.0625, 0.6875, 0.0625, 0.6875, 0.125, 0.625, 0.125, 0.625, 0.125, 0.6875, 0.125, 0.6875, 0.1875, 0.625, 0.1875, 0.625, 0.1875, 0.6875, 0.1875, 0.6875, 0.25, 0.625, 0.25, 0.625, 0.25, 0.6875, 0.25, 0.6875, 0.3125, 0.625, 0.3125, 0.625, 0.3125, 0.6875, 0.3125, 0.6875, 0.375, 0.625, 0.375, 0.625, 0.375, 0.6875, 0.375, 0.6875, 0.4375, 0.625, 0.4375, 0.625, 0.4375, 0.6875, 0.4375, 0.6875, 0.5, 0.625, 0.5, 0.625, 0.5, 0.6875, 0.5, 0.6875, 0.5625, 0.625, 0.5625, 0.625, 0.5625, 0.6875, 0.5625, 0.6875, 0.625, 0.625, 0.625, 0.625, 0.625, 0.6875, 0.625, 0.6875, 0.6875, 0.625, 0.6875, 0.625, 0.6875, 0.6875, 0.6875, 0.6875, 0.75, 0.625, 0.75, 0.625, 0.75, 0.6875, 0.75, 0.6875, 0.8125, 0.625, 0.8125, 0.625, 0.8125, 0.6875, 0.8125, 0.6875, 0.875, 0.625, 0.875, 0.625, 0.875, 0.6875, 0.875, 0.6875, 0.9375, 0.625, 0.9375, 0.6875, 0.0, 0.75, 0.0, 0.75, 0.0625, 0.6875, 0.0625, 0.6875, 0.0625, 0.75, 0.0625, 0.75, 0.125, 0.6875, 0.125, 0.6875, 0.125, 0.75, 0.125, 0.75, 0.1875, 0.6875, 0.1875, 0.6875, 0.1875, 0.75, 0.1875, 0.75, 0.25, 0.6875, 0.25, 0.6875, 0.25, 0.75, 0.25, 0.75, 0.3125, 0.6875, 0.3125, 0.6875, 0.3125, 0.75, 0.3125, 0.75, 0.375, 0.6875, 0.375, 0.6875, 0.375, 0.75, 0.375, 0.75, 0.4375, 0.6875, 0.4375, 0.6875, 0.4375, 0.75, 0.4375, 0.75, 0.5, 0.6875, 0.5, 0.6875, 0.5, 0.75, 0.5, 0.75, 0.5625, 0.6875, 0.5625, 0.6875, 0.5625, 0.75, 0.5625, 0.75, 0.625, 0.6875, 0.625, 0.6875, 0.625, 0.75, 0.625, 0.75, 0.6875, 0.6875, 0.6875, 0.6875, 0.6875, 0.75, 0.6875, 0.75, 0.75, 0.6875, 0.75, 0.6875, 0.75, 0.75, 0.75, 0.75, 0.8125, 0.6875, 0.8125, 0.6875, 0.8125, 0.75, 0.8125, 0.75, 0.875, 0.6875, 0.875, 0.6875, 0.875, 0.75, 0.875, 0.75, 0.9375, 0.6875, 0.9375, 0.75, 0.0, 0.8125, 0.0, 0.8125, 0.0625, 0.75, 0.0625, 0.75, 0.0625, 0.8125, 0.0625, 0.8125, 0.125, 0.75, 0.125, 0.75, 0.125, 0.8125, 0.125, 0.8125, 0.1875, 0.75, 0.1875, 0.75, 0.1875, 0.8125, 0.1875, 0.8125, 0.25, 0.75, 0.25, 0.75, 0.25, 0.8125, 0.25, 0.8125, 0.3125, 0.75, 0.3125, 0.75, 0.3125, 0.8125, 0.3125, 0.8125, 0.375, 0.75, 0.375, 0.75, 0.375, 0.8125, 0.375, 0.8125, 0.4375, 0.75, 0.4375, 0.75, 0.4375, 0.8125, 0.4375, 0.8125, 0.5, 0.75, 0.5, 0.75, 0.5, 0.8125, 0.5, 0.8125, 0.5625, 0.75, 0.5625, 0.75, 0.5625, 0.8125, 0.5625, 0.8125, 0.625, 0.75, 0.625, 0.75, 0.625, 0.8125, 0.625, 0.8125, 0.6875, 0.75, 0.6875, 0.75, 0.6875, 0.8125, 0.6875, 0.8125, 0.75, 0.75, 0.75, 0.75, 0.75, 0.8125, 0.75, 0.8125, 0.8125, 0.75, 0.8125, 0.75, 0.8125, 0.8125, 0.8125, 0.8125, 0.875, 0.75, 0.875, 0.75, 0.875, 0.8125, 0.875, 0.8125, 0.9375, 0.75, 0.9375, 0.8125, 0.0, 0.875, 0.0, 0.875, 0.0625, 0.8125, 0.0625, 0.8125, 0.0625, 0.875, 0.0625, 0.875, 0.125, 0.8125, 0.125, 0.8125, 0.125, 0.875, 0.125, 0.875, 0.1875, 0.8125, 0.1875, 0.8125, 0.1875, 0.875, 0.1875, 0.875, 0.25, 0.8125, 0.25, 0.8125, 0.25, 0.875, 0.25, 0.875, 0.3125, 0.8125, 0.3125, 0.8125, 0.3125, 0.875, 0.3125, 0.875, 0.375, 0.8125, 0.375, 0.8125, 0.375, 0.875, 0.375, 0.875, 0.4375, 0.8125, 0.4375, 0.8125, 0.4375, 0.875, 0.4375, 0.875, 0.5, 0.8125, 0.5, 0.8125, 0.5, 0.875, 0.5, 0.875, 0.5625, 0.8125, 0.5625, 0.8125, 0.5625, 0.875, 0.5625, 0.875, 0.625, 0.8125, 0.625, 0.8125, 0.625, 0.875, 0.625, 0.875, 0.6875, 0.8125, 0.6875, 0.8125, 0.6875, 0.875, 0.6875, 0.875, 0.75, 0.8125, 0.75, 0.8125, 0.75, 0.875, 0.75, 0.875, 0.8125, 0.8125, 0.8125, 0.8125, 0.8125, 0.875, 0.8125, 0.875, 0.875, 0.8125, 0.875, 0.8125, 0.875, 0.875, 0.875, 0.875, 0.9375, 0.8125, 0.9375, 0.875, 0.0, 0.9375, 0.0, 0.9375, 0.0625, 0.875, 0.0625, 0.875, 0.0625, 0.9375, 0.0625, 0.9375, 0.125, 0.875, 0.125, 0.875, 0.125, 0.9375, 0.125, 0.9375, 0.1875, 0.875, 0.1875, 0.875, 0.1875, 0.9375, 0.1875, 0.9375, 0.25, 0.875, 0.25, 0.875, 0.25, 0.9375, 0.25, 0.9375, 0.3125, 0.875, 0.3125, 0.875, 0.3125, 0.9375, 0.3125, 0.9375, 0.375, 0.875, 0.375, 0.875, 0.375, 0.9375, 0.375, 0.9375, 0.4375, 0.875, 0.4375, 0.875, 0.4375, 0.9375, 0.4375, 0.9375, 0.5, 0.875, 0.5, 0.875, 0.5, 0.9375, 0.5, 0.9375, 0.5625, 0.875, 0.5625, 0.875, 0.5625, 0.9375, 0.5625, 0.9375, 0.625, 0.875, 0.625, 0.875, 0.625, 0.9375, 0.625, 0.9375, 0.6875, 0.875, 0.6875, 0.875, 0.6875, 0.9375, 0.6875, 0.9375, 0.75, 0.875, 0.75, 0.875, 0.75, 0.9375, 0.75, 0.9375, 0.8125, 0.875, 0.8125, 0.875, 0.8125, 0.9375, 0.8125, 0.9375, 0.875, 0.875, 0.875, 0.875, 0.875, 0.9375, 0.875, 0.9375, 0.9375, 0.875, 0.9375, 0.9375, 0.0, 1.0, 0.0, 1.0, 0.0625, 0.9375, 0.0625, 0.9375, 0.0625, 1.0, 0.0625, 1.0, 0.125, 0.9375, 0.125, 0.9375, 0.125, 1.0, 0.125, 1.0, 0.1875, 0.9375, 0.1875, 0.9375, 0.1875, 1.0, 0.1875, 1.0, 0.25, 0.9375, 0.25, 0.9375, 0.25, 1.0, 0.25, 1.0, 0.3125, 0.9375, 0.3125, 0.9375, 0.3125, 1.0, 0.3125, 1.0, 0.375, 0.9375, 0.375, 0.9375, 0.375, 1.0, 0.375, 1.0, 0.4375, 0.9375, 0.4375, 0.9375, 0.4375, 1.0, 0.4375, 1.0, 0.5, 0.9375, 0.5, 0.9375, 0.5, 1.0, 0.5, 1.0, 0.5625, 0.9375, 0.5625, 0.9375, 0.5625, 1.0, 0.5625, 1.0, 0.625, 0.9375, 0.625, 0.9375, 0.625, 1.0, 0.625, 1.0, 0.6875, 0.9375, 0.6875, 0.9375, 0.6875, 1.0, 0.6875, 1.0, 0.75, 0.9375, 0.75, 0.9375, 0.75, 1.0, 0.75, 1.0, 0.8125, 0.9375, 0.8125, 0.9375, 0.8125, 1.0, 0.8125, 1.0, 0.875, 0.9375, 0.875, 0.9375, 0.875, 1.0, 0.875, 1.0, 0.9375, 0.9375, 0.9375])
me_plane.materials.append(mat_cheesematerial)
me_plane.update()
me_cube_003 = bpy.data.meshes.new('Cube.003')
me_cube_003.from_pydata([(4.925, 4.925, 1.48), (3.828, 3.828, -0.7637), (4.925, -4.925, 1.48), (3.828, -3.828, -0.7637), (-4.925, 4.925, 1.48), (-3.828, 3.828, -0.7637), (-4.925, -4.925, 1.48), (-3.828, -3.828, -0.7637), (4.925, 4.925, 1.175), (4.925, -4.925, 1.175), (-4.925, -4.925, 1.175), (-4.925, 4.925, 1.175), (4.925, 4.925, 0.6647), (4.925, -4.925, 0.6647), (-4.925, -4.925, 0.6647), (-4.925, 4.925, 0.6647)], [], [(12, 1, 3, 13), (13, 3, 7, 14), (14, 7, 5, 15), (15, 5, 1, 12), (2, 6, 4, 0), (7, 3, 1, 5), (4, 11, 8, 0), (6, 10, 11, 4), (2, 9, 10, 6), (0, 8, 9, 2), (11, 15, 12, 8), (10, 14, 15, 11), (9, 13, 14, 10), (8, 12, 13, 9)])
me_cube_003.polygons.foreach_set('use_smooth', [True] * 14)
_uv = me_cube_003.uv_layers.new(name='UVMap')
_uv.uv.foreach_set('vector', [0.4961, 0.0, 0.625, 0.0, 0.625, 0.25, 0.4961, 0.25, 0.4961, 0.25, 0.625, 0.25, 0.625, 0.5, 0.4961, 0.5, 0.4961, 0.5, 0.625, 0.5, 0.625, 0.75, 0.4961, 0.75, 0.4961, 0.75, 0.625, 0.75, 0.625, 1.0, 0.4961, 1.0, 0.125, 0.5, 0.375, 0.5, 0.375, 0.75, 0.125, 0.75, 0.625, 0.5, 0.875, 0.5, 0.875, 0.75, 0.625, 0.75, 0.375, 0.75, 0.4083, 0.75, 0.4083, 1.0, 0.375, 1.0, 0.375, 0.5, 0.4083, 0.5, 0.4083, 0.75, 0.375, 0.75, 0.375, 0.25, 0.4083, 0.25, 0.4083, 0.5, 0.375, 0.5, 0.375, 0.0, 0.4083, 0.0, 0.4083, 0.25, 0.375, 0.25, 0.4083, 0.75, 0.4961, 0.75, 0.4961, 1.0, 0.4083, 1.0, 0.4083, 0.5, 0.4961, 0.5, 0.4961, 0.75, 0.4083, 0.75, 0.4083, 0.25, 0.4961, 0.25, 0.4961, 0.5, 0.4083, 0.5, 0.4083, 0.0, 0.4961, 0.0, 0.4961, 0.25, 0.4083, 0.25])
me_cube_003.materials.append(mat_bunmaterial)
me_cube_003.update()

# ---- objects
ob_light = bpy.data.objects.new('Light', light_light)
ob_cube = bpy.data.objects.new('Cube', me_cube_001)
ob_cube_001 = bpy.data.objects.new('Cube.001', me_cube_002)
ob_plane = bpy.data.objects.new('Plane', me_plane)
ob_cube_002 = bpy.data.objects.new('Cube.002', me_cube_003)
ob_light_001 = bpy.data.objects.new('Light.001', light_light_001)

# ---- transforms, parenting, visibility, modifiers, constraints
ob_light.location = (6.085, 16.6, 12.05)
ob_light.rotation_euler = (0.6503, 0.05522, 1.866)
ob_light.lock_rotations_4d = False
ob_light.empty_display_type = 'ARROWS'
ob_light.color = (0.0, 0.0, 0.0, 0.0)
ob_light.lineart.crease_threshold = 0.0
ob_cube.location = (0.0, 0.0, 0.0)
_m = ob_cube.modifiers.new('Subdivision', 'SUBSURF')
_m.levels = 4
ob_cube_001.location = (0.0, 0.0, 0.9068)
ob_cube_001.scale = (0.99, 0.99, 0.99)
_m = ob_cube_001.modifiers.new('Subdivision', 'SUBSURF')
_m.levels = 4
ob_plane.location = (0.0, 0.0, 2.415)
ob_plane.scale = (0.9373, 0.9373, 0.9373)
_m = ob_plane.modifiers.new('Solidify', 'SOLIDIFY')
_m.thickness = 0.08
_m = ob_plane.modifiers.new('Auto Smooth', 'NODES')
_m.node_group = ng_auto_smooth
_gi = [s.identifier for s in ng_auto_smooth.interface.items_tree if s.item_type == 'SOCKET' and s.in_out == 'INPUT']
_m[_gi[1]] = 0.5236  # Angle
ob_cube_002.location = (0.0, 0.0, 3.506)
ob_cube_002.rotation_euler = (-3.142, -0.0, 0.0)
ob_cube_002.scale = (0.9951, 0.9951, 0.9951)
_m = ob_cube_002.modifiers.new('Subdivision', 'SUBSURF')
_m.levels = 4
ob_light_001.location = (-12.31, -7.943, 7.361)
ob_light_001.rotation_euler = (0.6503, 0.05522, 1.866)
ob_light_001.lock_rotations_4d = False
ob_light_001.empty_display_type = 'ARROWS'
ob_light_001.color = (0.0, 0.0, 0.0, 0.0)
ob_light_001.lineart.crease_threshold = 0.0

# ---- collection membership
col_collection.objects.link(ob_light)
col_collection.objects.link(ob_cube)
col_collection.objects.link(ob_cube_001)
col_collection.objects.link(ob_plane)
col_collection.objects.link(ob_cube_002)
col_collection.objects.link(ob_light_001)

# ---- scene / render settings (as saved in the file)
scene.frame_start = 1; scene.frame_end = 250; scene.frame_set(1)
scene.render.engine = 'BLENDER_EEVEE_NEXT'
scene.cycles.sampling_pattern = 'TABULATED_SOBOL'
scene.cycles.use_light_tree = False
scene.view_settings.view_transform = 'Filmic'
bpy.context.view_layer.update()

# ---- added for rendering (the .blend has no active camera): camera
cam_auto = bpy.data.cameras.new('AutoCamera')
cam_auto.lens = 50.0
cam_auto.sensor_width = 36.0
cam_auto.clip_end = 1000.0
ob_auto_camera = bpy.data.objects.new('AutoCamera', cam_auto)
scene.collection.objects.link(ob_auto_camera)
ob_auto_camera.location = (13.5924, -16.3108, 12.8051)
ob_auto_camera.rotation_euler = (1.09748, -7.21219e-08, 0.694738)
scene.camera = ob_auto_camera
bpy.context.view_layer.update()
